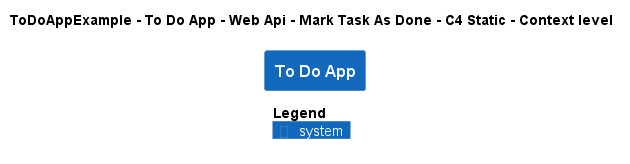

The diagram above was rendered by PlantUML. Its source (embedded in the PNG):
@startuml
!pragma layout smetana
!include ..\..\..\..\..\..\..\.c4s\C4_Context.puml

AddElementTag("c4interflow:lifecycle:new", $bgColor=green, $fontColor=#ffffff, $borderColor=green, $shadowing="False")
AddElementTag("c4interflow:lifecycle:changed", $bgColor=orange, $fontColor=#ffffff, $borderColor=orange, $shadowing="False")
AddElementTag("c4interflow:lifecycle:removed", $bgColor=red, $fontColor=#ffffff, $borderColor=red, $shadowing="False")

AddRelTag("c4interflow:lifecycle:new", $textColor=green, $lineColor=green)
AddRelTag("c4interflow:lifecycle:changed", $textColor=orange, $lineColor=orange)
AddRelTag("c4interflow:lifecycle:removed", $textColor=red, $lineColor=red)

SHOW_PERSON_PORTRAIT()
LAYOUT_TOP_DOWN()

skinparam linetype polyline

title ToDoAppExample - To Do App - Web Api - Mark Task As Done - C4 Static - Context level

System(ToDoAppExample.SoftwareSystems.ToDoApp, "To Do App", "")



SHOW_LEGEND()
@enduml